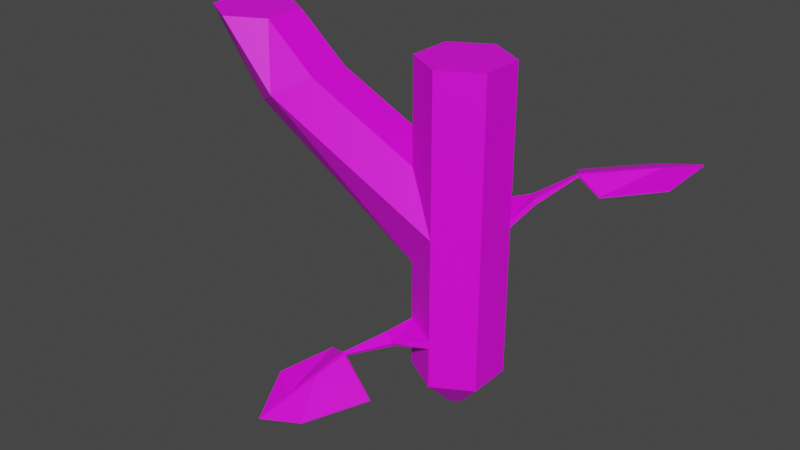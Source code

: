 # Source: Stem-Tjunc-01.blend  (saved by Blender 2.82.7; exported with 4.5.12 LTS)
import bpy
from mathutils import Matrix  # noqa: F401  (used for matrix-valued properties, if any)

bpy.ops.wm.read_factory_settings(use_empty=True)
scene = bpy.context.scene
scene.name = 'Scene'

# ---- collections
col_collection = bpy.data.collections.new('Collection'); scene.collection.children.link(col_collection)

# ---- images (referenced by path relative to the original .blend; pixels are not part of the script)
import os
ASSET_DIR = os.environ.get("B2B_ASSET_DIR", "")  # directory of the original .blend (textures are referenced by path, not embedded)
HERE = os.path.dirname(os.path.abspath(__file__))  # packed textures are extracted next to this script under _unpacked/

def load_image(name, relpath, width, height, colorspace="sRGB"):
    """Load a texture the original file referenced (path relative to the .blend, or extracted next to this script)."""
    p = next((c for c in (os.path.join(HERE, relpath), os.path.join(ASSET_DIR, relpath)) if relpath and os.path.exists(c)), "")
    if p:
        img = bpy.data.images.load(p, check_existing=True)
        img.name = name
    else:  # same state as the original file: an image datablock whose file is absent (Cycles renders it pink)
        img = bpy.data.images.new(name, width, height)
        img.source = "FILE"
        img.filepath = "//" + (relpath or name)
    img.colorspace_settings.name = colorspace
    return img
img_stem_straight_01_png = load_image('Stem-Straight-01.png', 'Stem-Straight-01.png', 1024, 1024, 'sRGB')

# ---- materials (node trees are filled in below, after node groups)
mat_material_stem_straight = bpy.data.materials.new('Material-Stem-Straight')
mat_material_stem_straight.use_transparent_shadow = False

# ---- material node trees
mat_material_stem_straight.use_nodes = True; mat_material_stem_straight.node_tree.nodes.clear()
_N = mat_material_stem_straight.node_tree.nodes; _L = mat_material_stem_straight.node_tree.links
n0 = _N.new('ShaderNodeOutputMaterial'); n0.name = 'Material Output'; n0.location = (300, 300)
n1 = _N.new('ShaderNodeBsdfPrincipled'); n1.name = 'Principled BSDF'; n1.location = (10, 300)
n1.distribution = 'GGX'
n1.subsurface_method = 'BURLEY'
n1.inputs[3].default_value = 1.45
n1.inputs[27].default_value = (0.0, 0.0, 0.0, 1.0)
n1.inputs[28].default_value = 1.0
n2 = _N.new('ShaderNodeTexImage'); n2.name = 'Image Texture'; n2.location = (-280, 280)
n2.image = img_stem_straight_01_png
_L.new(n1.outputs[0], n0.inputs[0])
_L.new(n2.outputs[0], n1.inputs[0])
n0.is_active_output = True

# ---- world
world_world = bpy.data.worlds.new('World'); scene.world = world_world
world_world.use_nodes = True; world_world.node_tree.nodes.clear()
_N = world_world.node_tree.nodes; _L = world_world.node_tree.links
n0 = _N.new('ShaderNodeOutputWorld'); n0.name = 'World Output'; n0.location = (300, 300)
n1 = _N.new('ShaderNodeBackground'); n1.name = 'Background'; n1.location = (10, 300)
n1.inputs[0].default_value = (0.05088, 0.05088, 0.05088, 1.0)
_L.new(n1.outputs[0], n0.inputs[0])
n0.is_active_output = True
world_world.color = (0.05088, 0.05088, 0.05088)
world_world.use_sun_shadow = False
world_world.sun_shadow_jitter_overblur = 0.0

# ---- meshes
me_stem_tjunc_01 = bpy.data.meshes.new('Stem-Tjunc-01')
me_stem_tjunc_01.from_pydata([(-1.002e-09, -7.455e-10, -0.01706), (-1.002e-09, 0.5554, -0.0714), (0.01477, -3.728e-10, -0.008528), (0.06183, 0.5554, -0.0357), (0.01477, 3.728e-10, 0.008528), (0.06183, 0.5554, 0.0357), (-2.569e-09, 7.455e-10, 0.01706), (-7.244e-09, 0.5554, 0.0714), (-0.01477, 3.728e-10, 0.008528), (-0.06183, 0.5554, 0.0357), (-0.01477, -3.728e-10, -0.008528), (-0.06183, 0.5554, -0.0357), (-1.002e-09, 0.05538, -0.0714), (0.06183, 0.05538, -0.0357), (0.06183, 0.05538, 0.0357), (-7.244e-09, 0.05538, 0.0714), (-0.06183, 0.05538, 0.0357), (-0.06183, 0.05538, -0.0357), (0.06183, 0.3879, -0.0357), (0.06183, 0.3879, 0.0357), (-7.244e-09, 0.3879, 0.0714), (-0.06183, 0.3879, 0.0357), (-0.06183, 0.3879, -0.0357), (-1.002e-09, 0.3879, -0.0714), (0.06183, 0.2334, -0.0357), (0.06183, 0.2334, 0.0357), (-7.244e-09, 0.2334, 0.0714), (-0.06183, 0.2334, 0.0357), (-0.06183, 0.2334, -0.0357), (-1.002e-09, 0.2334, -0.0714), (-0.3428, 0.551, -0.0357), (-0.3428, 0.551, 0.0357), (-0.4046, 0.5521, 0.0714), (-0.4664, 0.5532, 0.0357), (-0.3086, 0.447, -0.0714), (-0.3624, 0.4164, -0.0357), (-0.3624, 0.4164, 0.0357), (-0.3086, 0.447, 0.0714), (-0.2549, 0.4776, 0.0357), (-0.2549, 0.4776, -0.0357), (-0.4046, 0.5521, -0.0714), (-0.4664, 0.5532, -0.0357), (-1.002e-09, 0.3035, -0.0714), (0.06183, 0.3035, -0.0357), (0.06183, 0.3035, 0.0357), (-7.244e-09, 0.3035, 0.0714), (0.06183, 0.1231, -0.0357), (0.06183, 0.1231, 0.0357), (-7.244e-09, 0.1231, 0.0714), (-0.06183, 0.1231, 0.0357), (-0.06183, 0.1231, -0.0357), (-1.002e-09, 0.1231, -0.0714), (-1.002e-09, 0.1355, -0.0714), (0.06183, 0.1355, -0.0357), (0.06183, 0.1355, 0.0357), (-7.244e-09, 0.1355, 0.0714), (-0.06183, 0.1355, 0.0357), (-0.06183, 0.1355, -0.0357), (-0.04468, 0.1297, 0.1012), (-0.06477, 0.1371, 0.08983), (-0.04468, 0.1232, 0.09696), (-0.06477, 0.1306, 0.0856), (-0.09542, 0.1134, 0.152), (-0.1, 0.1152, 0.1495), (-0.09481, 0.1111, 0.1491), (-0.0994, 0.1129, 0.1466), (-0.1269, 0.07723, 0.1821), (-0.1307, 0.07878, 0.1801), (-0.1264, 0.07433, 0.1791), (-0.1303, 0.07588, 0.177), (-0.1914, 0.0024, 0.2419), (-0.1926, 0.00289, 0.2412), (-0.1913, 0.001484, 0.2409), (-0.1925, 0.001974, 0.2403), (-0.1617, 0.04083, 0.2106), (-0.1614, 0.03893, 0.2087), (-0.1407, 0.09657, 0.1302), (-0.1406, 0.09544, 0.129), (-0.1591, 0.03981, 0.212), (-0.1588, 0.03791, 0.21), (-0.2072, 0.04877, 0.1785), (-0.2071, 0.04797, 0.1777), (-0.0296, 0.07153, 0.1703), (-0.02944, 0.07057, 0.1693), (-0.119, 0.01821, 0.2239), (-0.1188, 0.01751, 0.2231), (-1.002e-09, 0.3145, -0.0714), (0.06183, 0.3145, -0.0357), (0.06183, 0.3145, 0.0357), (-7.244e-09, 0.3145, 0.0714), (0.07445, 0.3486, -0.0714), (0.08865, 0.3495, -0.05177), (0.07686, 0.3414, -0.07284), (0.09106, 0.3422, -0.0532), (0.131, 0.3878, -0.09758), (0.1342, 0.3882, -0.09306), (0.1312, 0.3841, -0.0974), (0.1344, 0.3845, -0.09289), (0.1769, 0.3948, -0.13), (0.1795, 0.3951, -0.1262), (0.1775, 0.3906, -0.13), (0.1801, 0.391, -0.1263), (0.2711, 0.4072, -0.1956), (0.272, 0.4073, -0.1944), (0.2713, 0.4059, -0.1956), (0.2721, 0.406, -0.1944), (0.2258, 0.4012, -0.1603), (0.2261, 0.3985, -0.1603), (0.1774, 0.3715, -0.07783), (0.1776, 0.3699, -0.07785), (0.224, 0.401, -0.1628), (0.2244, 0.3983, -0.1628), (0.2612, 0.3928, -0.1174), (0.2614, 0.3916, -0.1174), (0.0904, 0.3601, -0.1608), (0.09059, 0.3587, -0.1609), (0.1976, 0.387, -0.1992), (0.1978, 0.386, -0.1993)], [], [(3, 1, 11, 9, 7, 5), (0, 2, 4, 6, 8, 10), (2, 0, 12, 13), (4, 2, 13, 14), (6, 4, 14, 15), (8, 6, 15, 16), (10, 8, 16, 17), (0, 10, 17, 12), (86, 23, 18, 87), (87, 18, 19, 88), (88, 19, 20, 89), (27, 45, 37, 36), (41, 33, 32, 31, 30, 40), (45, 27, 26), (9, 21, 20, 7), (11, 22, 21, 9), (1, 23, 22, 11), (3, 18, 23, 1), (5, 19, 18, 3), (7, 20, 19, 5), (57, 28, 29, 52), (56, 27, 28, 57), (55, 26, 27, 56), (54, 25, 26, 55), (53, 24, 25, 54), (52, 29, 24, 53), (35, 36, 33, 41), (37, 38, 31, 32), (34, 35, 41, 40), (39, 34, 40, 30), (36, 37, 32, 33), (38, 39, 30, 31), (36, 35, 28, 27), (39, 38, 21, 22), (21, 45, 89, 20), (45, 21, 38, 37), (25, 44, 45, 26), (24, 43, 44, 25), (29, 42, 43, 24), (22, 42, 34, 39), (42, 28, 35, 34), (42, 29, 28), (42, 22, 23, 86), (12, 51, 46, 13), (13, 46, 47, 14), (14, 47, 48, 15), (15, 48, 49, 16), (16, 49, 50, 17), (17, 50, 51, 12), (51, 52, 53, 46), (46, 53, 54, 47), (47, 54, 55, 48), (49, 56, 57, 50), (50, 57, 52, 51), (59, 61, 65, 63), (65, 64, 68, 69), (58, 59, 63, 62), (61, 60, 64, 65), (60, 58, 62, 64), (66, 82, 62), (84, 85, 83, 82), (72, 85, 84, 70), (62, 63, 67, 66), (72, 70, 71, 73), (78, 74, 71, 70), (75, 79, 72, 73), (78, 70, 84), (66, 67, 74, 78), (69, 68, 79, 75), (84, 82, 66, 78), (64, 62, 82, 83), (68, 64, 83), (79, 68, 83, 85), (72, 79, 85), (65, 77, 76, 63), (80, 76, 77, 81), (71, 80, 81, 73), (63, 76, 67), (74, 67, 76, 80), (74, 80, 71), (65, 69, 77), (75, 81, 77, 69), (73, 81, 75), (56, 59, 58, 55), (49, 61, 59, 56), (48, 55, 58, 60), (49, 48, 60, 61), (44, 88, 89, 45), (43, 87, 88, 44), (87, 91, 90, 86), (91, 93, 97, 95), (97, 96, 100, 101), (90, 91, 95, 94), (93, 92, 96, 97), (92, 90, 94, 96), (98, 114, 94), (116, 117, 115, 114), (104, 117, 116, 102), (94, 95, 99, 98), (104, 102, 103, 105), (110, 106, 103, 102), (107, 111, 104, 105), (110, 102, 116), (98, 99, 106, 110), (101, 100, 111, 107), (116, 114, 98, 110), (96, 94, 114, 115), (100, 96, 115), (111, 100, 115, 117), (104, 111, 117), (97, 109, 108, 95), (112, 108, 109, 113), (103, 112, 113, 105), (95, 108, 99), (106, 99, 108, 112), (106, 112, 103), (97, 101, 109), (107, 113, 109, 101), (105, 113, 107), (42, 86, 90, 92), (43, 93, 91, 87), (43, 42, 92, 93)])
_uv = me_stem_tjunc_01.uv_layers.new(name='UVMap')
_uv.uv.foreach_set('vector', [0.8609, 0.02068, 0.8609, 0.02068, 0.8609, 0.02068, 0.8609, 0.02068, 0.8609, 0.02068, 0.8609, 0.02068, 0.8935, 0.6687, 0.8935, 0.6687, 0.8935, 0.6687, 0.8935, 0.6687, 0.8935, 0.6687, 0.8935, 0.6687, 0.8935, 0.6687, 0.8935, 0.6687, 0.8935, 0.6687, 0.8935, 0.6687, 0.8935, 0.6687, 0.8935, 0.6687, 0.8935, 0.6687, 0.8935, 0.6687, 0.8935, 0.6687, 0.8935, 0.6687, 0.8935, 0.6687, 0.8935, 0.6687, 0.8935, 0.6687, 0.8935, 0.6687, 0.8935, 0.6687, 0.8935, 0.6687, 0.8935, 0.6687, 0.8935, 0.6687, 0.8935, 0.6687, 0.8935, 0.6687, 0.8935, 0.6687, 0.8935, 0.6687, 0.8935, 0.6687, 0.8935, 0.6687, 0.4827, 0.4811, 0.4827, 0.4811, 0.4827, 0.4811, 0.4827, 0.4811, 0.4827, 0.4811, 0.4827, 0.4811, 0.4827, 0.4811, 0.4827, 0.4811, 0.4827, 0.4811, 0.4827, 0.4811, 0.4827, 0.4811, 0.4827, 0.4811, 0.4889, 0.4837, 0.4884, 0.4836, 0.4876, 0.4831, 0.4877, 0.4832, 0.8609, 0.02068, 0.8609, 0.02068, 0.8609, 0.02068, 0.8609, 0.02068, 0.8609, 0.02068, 0.8609, 0.02068, 0.4827, 0.4811, 0.4827, 0.4811, 0.4827, 0.4811, 0.4827, 0.4811, 0.4827, 0.4811, 0.4827, 0.4811, 0.4827, 0.4811, 0.4827, 0.4811, 0.4827, 0.4811, 0.4827, 0.4811, 0.4827, 0.4811, 0.4827, 0.4811, 0.4827, 0.4811, 0.4827, 0.4811, 0.4827, 0.4811, 0.4827, 0.4811, 0.4827, 0.4811, 0.4827, 0.4811, 0.4827, 0.4811, 0.4827, 0.4811, 0.4827, 0.4811, 0.4827, 0.4811, 0.4827, 0.4811, 0.4827, 0.4811, 0.4827, 0.4811, 0.4827, 0.4811, 0.4827, 0.4811, 0.4827, 0.4811, 0.4827, 0.4811, 0.4827, 0.4811, 0.4827, 0.4811, 0.4827, 0.4811, 0.4827, 0.4811, 0.4827, 0.4811, 0.4827, 0.4811, 0.4827, 0.4811, 0.4827, 0.4811, 0.4827, 0.4811, 0.4827, 0.4811, 0.4827, 0.4811, 0.4827, 0.4811, 0.4827, 0.4811, 0.4827, 0.4811, 0.4827, 0.4811, 0.4827, 0.4811, 0.4827, 0.4811, 0.4827, 0.4811, 0.4827, 0.4811, 0.4827, 0.4811, 0.4827, 0.4811, 0.4827, 0.4811, 0.4827, 0.4811, 0.4827, 0.4811, 0.4827, 0.4811, 0.4827, 0.4811, 0.4827, 0.4811, 0.4827, 0.4811, 0.4827, 0.4811, 0.4827, 0.4811, 0.4827, 0.4811, 0.4827, 0.4811, 0.4827, 0.4811, 0.4827, 0.4811, 0.4827, 0.4811, 0.4827, 0.4811, 0.4827, 0.4811, 0.4827, 0.4811, 0.4827, 0.4811, 0.4827, 0.4811, 0.4827, 0.4811, 0.4827, 0.4811, 0.4827, 0.4811, 0.4827, 0.4811, 0.4827, 0.4811, 0.4827, 0.4811, 0.4877, 0.4832, 0.4877, 0.4831, 0.489, 0.4836, 0.4889, 0.4837, 0.4874, 0.483, 0.4875, 0.4831, 0.4879, 0.4833, 0.488, 0.4832, 0.4827, 0.4811, 0.4827, 0.4811, 0.4827, 0.4811, 0.4827, 0.4811, 0.4884, 0.4836, 0.4879, 0.4833, 0.4875, 0.4831, 0.4876, 0.4831, 0.4827, 0.4811, 0.4827, 0.4811, 0.4827, 0.4811, 0.4827, 0.4811, 0.4827, 0.4811, 0.4827, 0.4811, 0.4827, 0.4811, 0.4827, 0.4811, 0.4827, 0.4811, 0.4827, 0.4811, 0.4827, 0.4811, 0.4827, 0.4811, 0.488, 0.4832, 0.4886, 0.4833, 0.4876, 0.4831, 0.4874, 0.483, 0.4886, 0.4833, 0.489, 0.4836, 0.4877, 0.4831, 0.4876, 0.4831, 0.4827, 0.4811, 0.4827, 0.4811, 0.4827, 0.4811, 0.4827, 0.4811, 0.4827, 0.4811, 0.4827, 0.4811, 0.4827, 0.4811, 0.4827, 0.4811, 0.4827, 0.4811, 0.4827, 0.4811, 0.4827, 0.4811, 0.4827, 0.4811, 0.4827, 0.4811, 0.4827, 0.4811, 0.4827, 0.4811, 0.4827, 0.4811, 0.4827, 0.4811, 0.4827, 0.4811, 0.4827, 0.4811, 0.4827, 0.4811, 0.4827, 0.4811, 0.4827, 0.4811, 0.4827, 0.4811, 0.4827, 0.4811, 0.4827, 0.4811, 0.4827, 0.4811, 0.4827, 0.4811, 0.4827, 0.4811, 0.4827, 0.4811, 0.4827, 0.4811, 0.4827, 0.4811, 0.4827, 0.4811, 0.4827, 0.4811, 0.4827, 0.4811, 0.4827, 0.4811, 0.4827, 0.4811, 0.4827, 0.4811, 0.4827, 0.4811, 0.4827, 0.4811, 0.4827, 0.4811, 0.4827, 0.4811, 0.4827, 0.4811, 0.4827, 0.4811, 0.4827, 0.4811, 0.4827, 0.4811, 0.4827, 0.4811, 0.4827, 0.4811, 0.4827, 0.4811, 0.4827, 0.4811, 0.4827, 0.4811, 0.4827, 0.4811, 0.7346, 0.04944, 0.7346, 0.04944, 0.7346, 0.04944, 0.7346, 0.04944, 0.7366, 0.04749, 0.7366, 0.04749, 0.7366, 0.04749, 0.7366, 0.04749, 0.7346, 0.04944, 0.7346, 0.04944, 0.7346, 0.04944, 0.7346, 0.04944, 0.7346, 0.04944, 0.7346, 0.04944, 0.7346, 0.04944, 0.7346, 0.04944, 0.7346, 0.04944, 0.7346, 0.04944, 0.7346, 0.04944, 0.7346, 0.04944, 0.947, 0.0752, 0.9292, 0.1044, 0.8887, 0.01448, 0.4827, 0.4811, 0.4827, 0.4811, 0.4827, 0.4811, 0.4827, 0.4811, 0.4827, 0.4811, 0.4827, 0.4811, 0.4827, 0.4811, 0.4827, 0.4811, 0.7366, 0.04749, 0.7366, 0.04749, 0.7366, 0.04749, 0.7366, 0.04749, 0.7366, 0.04749, 0.7366, 0.04749, 0.7366, 0.04749, 0.7366, 0.04749, 0.7366, 0.04749, 0.7366, 0.04749, 0.7366, 0.04749, 0.7366, 0.04749, 0.7366, 0.04749, 0.7366, 0.04749, 0.7366, 0.04749, 0.7366, 0.04749, 1.007, 0.1381, 1.068, 0.2011, 1.027, 0.1857, 0.7366, 0.04749, 0.7366, 0.04749, 0.7366, 0.04749, 0.7366, 0.04749, 0.7366, 0.04749, 0.7366, 0.04749, 0.7366, 0.04749, 0.7366, 0.04749, 1.027, 0.1857, 0.9292, 0.1044, 0.947, 0.0752, 1.007, 0.1381, 0.4827, 0.4811, 0.4827, 0.4811, 0.4827, 0.4811, 0.4827, 0.4811, 0.4827, 0.4811, 0.4827, 0.4811, 0.4827, 0.4811, 0.4827, 0.4811, 0.4827, 0.4811, 0.4827, 0.4811, 0.4827, 0.4811, 0.4827, 0.4811, 0.4827, 0.4811, 0.4827, 0.4811, 0.4827, 0.4811, 0.4827, 0.4811, 0.4827, 0.4811, 0.4827, 0.4811, 0.4827, 0.4811, 0.4827, 0.4811, 0.4827, 0.4811, 0.4827, 0.4811, 0.4827, 0.4811, 0.4827, 0.4811, 0.4827, 0.4811, 0.4827, 0.4811, 0.9772, 0.3312, 0.9281, 0.3474, 0.8802, 0.3321, 0.7793, 0.3312, 0.8802, 0.3321, 0.9281, 0.3474, 0.7992, 0.3527, 0.7793, 0.3312, 0.7992, 0.3527, 0.6784, 0.3304, 0.4827, 0.4811, 0.4827, 0.4811, 0.4827, 0.4811, 0.4827, 0.4811, 0.4827, 0.4811, 0.4827, 0.4811, 0.4827, 0.4811, 0.4827, 0.4811, 0.4827, 0.4811, 0.4827, 0.4811, 0.7366, 0.04944, 0.7366, 0.04944, 0.7366, 0.04944, 0.7366, 0.04944, 0.7346, 0.04944, 0.7346, 0.04944, 0.7346, 0.04944, 0.7346, 0.04944, 0.7346, 0.04944, 0.7346, 0.04944, 0.7346, 0.04944, 0.7346, 0.04944, 0.7346, 0.04944, 0.7346, 0.04944, 0.7346, 0.04944, 0.7346, 0.04944, 0.4827, 0.4811, 0.4827, 0.4811, 0.4827, 0.4811, 0.4827, 0.4811, 0.4827, 0.4811, 0.4827, 0.4811, 0.4827, 0.4811, 0.4827, 0.4811, 0.8848, 0.3964, 0.773, 0.3516, 0.7799, 0.3488, 0.8945, 0.3881, 0.773, 0.3516, 0.8053, 0.3591, 0.5626, 0.2734, 0.5526, 0.2692, 0.5626, 0.2734, 0.5639, 0.2738, 0.557, 0.2711, 0.5563, 0.2721, 0.7799, 0.3488, 0.773, 0.3516, 0.5526, 0.2692, 0.5534, 0.2706, 0.8053, 0.3591, 0.8094, 0.3624, 0.5639, 0.2738, 0.5626, 0.2734, 0.8094, 0.3624, 0.7799, 0.3488, 0.5534, 0.2706, 0.5639, 0.2738, 0.5512, 0.2698, 0.5637, 0.279, 0.5534, 0.2706, 0.5551, 0.27, 0.5552, 0.2729, 0.5639, 0.2797, 0.5637, 0.279, 0.5418, 0.2665, 0.5552, 0.2729, 0.5551, 0.27, 0.5398, 0.2652, 0.5534, 0.2706, 0.5526, 0.2692, 0.5514, 0.2687, 0.5512, 0.2698, 0.5418, 0.2665, 0.5398, 0.2652, 0.5379, 0.2647, 0.5414, 0.2662, 0.5476, 0.2681, 0.5476, 0.2675, 0.5379, 0.2647, 0.5398, 0.2652, 0.5502, 0.2707, 0.5507, 0.2694, 0.5418, 0.2665, 0.5414, 0.2662, 0.5476, 0.2681, 0.5398, 0.2652, 0.5551, 0.27, 0.5512, 0.2698, 0.5514, 0.2687, 0.5476, 0.2675, 0.5476, 0.2681, 0.5563, 0.2721, 0.557, 0.2711, 0.5507, 0.2694, 0.5502, 0.2707, 0.5551, 0.27, 0.5637, 0.279, 0.5512, 0.2698, 0.5476, 0.2681, 0.5639, 0.2738, 0.5534, 0.2706, 0.5637, 0.279, 0.5639, 0.2797, 0.557, 0.2711, 0.5639, 0.2738, 0.5639, 0.2797, 0.5507, 0.2694, 0.557, 0.2711, 0.5639, 0.2797, 0.5552, 0.2729, 0.5418, 0.2665, 0.5507, 0.2694, 0.5552, 0.2729, 0.5626, 0.2734, 0.5623, 0.2694, 0.5615, 0.2701, 0.5526, 0.2692, 0.5516, 0.2714, 0.5615, 0.2701, 0.5623, 0.2694, 0.5534, 0.2693, 0.5379, 0.2647, 0.5516, 0.2714, 0.5534, 0.2693, 0.5414, 0.2662, 0.5526, 0.2692, 0.5615, 0.2701, 0.5514, 0.2687, 0.5476, 0.2675, 0.5514, 0.2687, 0.5615, 0.2701, 0.5516, 0.2714, 0.5476, 0.2675, 0.5516, 0.2714, 0.5379, 0.2647, 0.5626, 0.2734, 0.5563, 0.2721, 0.5623, 0.2694, 0.5502, 0.2707, 0.5534, 0.2693, 0.5623, 0.2694, 0.5563, 0.2721, 0.5414, 0.2662, 0.5534, 0.2693, 0.5502, 0.2707, 0.9265, 0.4099, 0.8945, 0.3881, 0.7799, 0.3488, 0.8094, 0.3624, 0.9246, 0.3908, 0.8053, 0.3591, 0.773, 0.3516, 0.8848, 0.3964, 0.9246, 0.3908, 0.9265, 0.4099, 0.8094, 0.3624, 0.8053, 0.3591])
me_stem_tjunc_01.materials.append(mat_material_stem_straight)
me_stem_tjunc_01.use_remesh_fix_poles = True
me_stem_tjunc_01.use_remesh_preserve_attributes = False
me_stem_tjunc_01.use_mirror_vertex_groups = False
me_stem_tjunc_01.update()

# ---- objects
ob_stem_tjunc_01 = bpy.data.objects.new('Stem-Tjunc-01', me_stem_tjunc_01)

# ---- transforms, parenting, visibility, modifiers, constraints
ob_stem_tjunc_01.location = (7.761e-10, 2.984e-08, 0.2769)
ob_stem_tjunc_01.rotation_euler = (1.571, -0.0, 0.0)
ob_stem_tjunc_01.lineart.crease_threshold = 0.0

# ---- collection membership
col_collection.objects.link(ob_stem_tjunc_01)

# ---- scene / render settings (as saved in the file)
scene.frame_start = 1; scene.frame_end = 250; scene.frame_set(1)
scene.render.engine = 'BLENDER_EEVEE_NEXT'
scene.cycles.use_denoising = False
scene.cycles.samples = 128
scene.cycles.sampling_pattern = 'TABULATED_SOBOL'
scene.cycles.use_adaptive_sampling = False
scene.cycles.use_light_tree = False
scene.view_settings.view_transform = 'Filmic'
bpy.context.view_layer.update()

# ---- added for rendering (the .blend has no active camera and no usable light): camera, sun
cam_auto = bpy.data.cameras.new('AutoCamera')
cam_auto.lens = 50.0
cam_auto.sensor_width = 36.0
cam_auto.clip_end = 1000.0
ob_auto_camera = bpy.data.objects.new('AutoCamera', cam_auto)
scene.collection.objects.link(ob_auto_camera)
ob_auto_camera.location = (0.850288, -1.15824, 1.31258)
ob_auto_camera.rotation_euler = (1.09748, -7.21219e-08, 0.694738)
scene.camera = ob_auto_camera
light_auto_sun = bpy.data.lights.new('AutoSun', 'SUN')
light_auto_sun.energy = 3.0
light_auto_sun.angle = 0.0523599
ob_auto_sun = bpy.data.objects.new('AutoSun', light_auto_sun)
scene.collection.objects.link(ob_auto_sun)
ob_auto_sun.rotation_euler = (0.872665, 0.174533, 0.523599)
bpy.context.view_layer.update()
